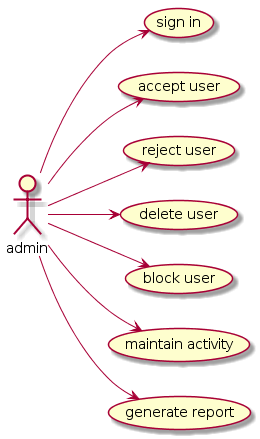

The diagram above was rendered by PlantUML. Its source (embedded in the PNG):
@startuml
left to right direction

:admin: --> (sign in)
:admin: --> (accept user)
:admin: --> (reject user)
:admin: --> (delete user)
:admin: --> (block user)
:admin: --> (maintain activity)
:admin: --> (generate report)
@enduml